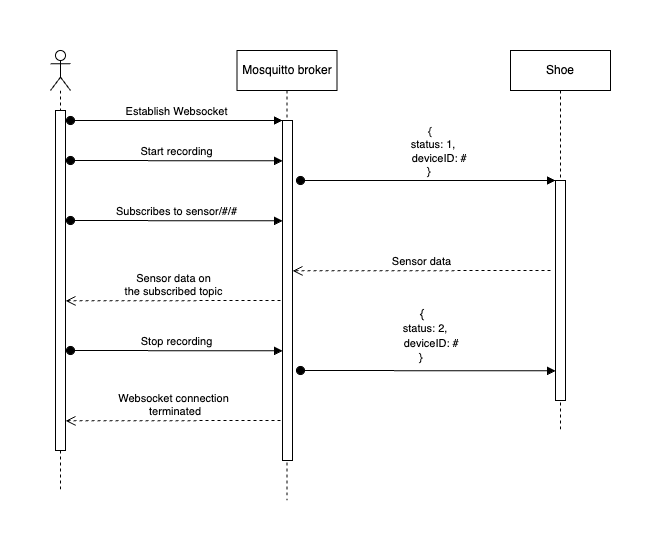

The diagram above was exported from draw.io. Its source (the exported page's mxGraphModel, read from the mxfile embedded in the PNG):
<mxGraphModel dx="1095" dy="663" grid="1" gridSize="10" guides="1" tooltips="1" connect="1" arrows="1" fold="1" page="1" pageScale="1" pageWidth="827" pageHeight="1169" math="0" shadow="0">
  <root>
    <mxCell id="0" />
    <mxCell id="1" parent="0" />
    <mxCell id="2" value="" style="shape=umlLifeline;perimeter=lifelinePerimeter;whiteSpace=wrap;html=1;container=1;dropTarget=0;collapsible=0;recursiveResize=0;outlineConnect=0;portConstraint=eastwest;newEdgeStyle={&quot;edgeStyle&quot;:&quot;elbowEdgeStyle&quot;,&quot;elbow&quot;:&quot;vertical&quot;,&quot;curved&quot;:0,&quot;rounded&quot;:0};participant=umlActor;" vertex="1" parent="1">
      <mxGeometry x="110" y="1310" width="20" height="440" as="geometry" />
    </mxCell>
    <mxCell id="3" value="" style="html=1;points=[];perimeter=orthogonalPerimeter;outlineConnect=0;targetShapes=umlLifeline;portConstraint=eastwest;newEdgeStyle={&quot;edgeStyle&quot;:&quot;elbowEdgeStyle&quot;,&quot;elbow&quot;:&quot;vertical&quot;,&quot;curved&quot;:0,&quot;rounded&quot;:0};" vertex="1" parent="2">
      <mxGeometry x="5" y="60" width="10" height="340" as="geometry" />
    </mxCell>
    <mxCell id="4" value="Mosquitto broker" style="shape=umlLifeline;perimeter=lifelinePerimeter;whiteSpace=wrap;html=1;container=1;dropTarget=0;collapsible=0;recursiveResize=0;outlineConnect=0;portConstraint=eastwest;newEdgeStyle={&quot;edgeStyle&quot;:&quot;elbowEdgeStyle&quot;,&quot;elbow&quot;:&quot;vertical&quot;,&quot;curved&quot;:0,&quot;rounded&quot;:0};" vertex="1" parent="1">
      <mxGeometry x="296.5" y="1310" width="100" height="450" as="geometry" />
    </mxCell>
    <mxCell id="5" value="" style="html=1;points=[];perimeter=orthogonalPerimeter;outlineConnect=0;targetShapes=umlLifeline;portConstraint=eastwest;newEdgeStyle={&quot;edgeStyle&quot;:&quot;elbowEdgeStyle&quot;,&quot;elbow&quot;:&quot;vertical&quot;,&quot;curved&quot;:0,&quot;rounded&quot;:0};" vertex="1" parent="4">
      <mxGeometry x="45.5" y="70" width="10" height="340" as="geometry" />
    </mxCell>
    <mxCell id="6" value="Shoe" style="shape=umlLifeline;perimeter=lifelinePerimeter;whiteSpace=wrap;html=1;container=1;dropTarget=0;collapsible=0;recursiveResize=0;outlineConnect=0;portConstraint=eastwest;newEdgeStyle={&quot;edgeStyle&quot;:&quot;elbowEdgeStyle&quot;,&quot;elbow&quot;:&quot;vertical&quot;,&quot;curved&quot;:0,&quot;rounded&quot;:0};" vertex="1" parent="1">
      <mxGeometry x="570" y="1310" width="100" height="380" as="geometry" />
    </mxCell>
    <mxCell id="7" value="" style="html=1;points=[];perimeter=orthogonalPerimeter;outlineConnect=0;targetShapes=umlLifeline;portConstraint=eastwest;newEdgeStyle={&quot;edgeStyle&quot;:&quot;elbowEdgeStyle&quot;,&quot;elbow&quot;:&quot;vertical&quot;,&quot;curved&quot;:0,&quot;rounded&quot;:0};" vertex="1" parent="6">
      <mxGeometry x="45" y="130" width="10" height="220" as="geometry" />
    </mxCell>
    <mxCell id="8" value="Establish Websocket" style="html=1;verticalAlign=bottom;startArrow=oval;endArrow=block;startSize=8;edgeStyle=elbowEdgeStyle;elbow=vertical;curved=0;rounded=0;" edge="1" target="5" parent="1">
      <mxGeometry relative="1" as="geometry">
        <mxPoint x="130" y="1380" as="sourcePoint" />
        <Array as="points">
          <mxPoint x="220" y="1380" />
        </Array>
      </mxGeometry>
    </mxCell>
    <mxCell id="9" value="Start recording" style="html=1;verticalAlign=bottom;startArrow=oval;startFill=1;endArrow=block;startSize=8;edgeStyle=elbowEdgeStyle;elbow=vertical;curved=0;rounded=0;" edge="1" target="5" parent="1">
      <mxGeometry x="-0.0026" width="60" relative="1" as="geometry">
        <mxPoint x="130" y="1420" as="sourcePoint" />
        <mxPoint x="340" y="1420" as="targetPoint" />
        <mxPoint as="offset" />
      </mxGeometry>
    </mxCell>
    <mxCell id="10" value="&amp;nbsp;{&lt;br&gt;&amp;nbsp; &amp;nbsp;status: 1,&lt;br&gt;&amp;nbsp; &amp;nbsp; &amp;nbsp; &amp;nbsp;deviceID: #&lt;br&gt;}" style="html=1;verticalAlign=bottom;startArrow=oval;endArrow=block;startSize=8;edgeStyle=elbowEdgeStyle;elbow=vertical;curved=0;rounded=0;" edge="1" target="7" parent="1">
      <mxGeometry x="-0.0013" relative="1" as="geometry">
        <mxPoint x="360" y="1440" as="sourcePoint" />
        <Array as="points">
          <mxPoint x="490" y="1440" />
        </Array>
        <mxPoint as="offset" />
      </mxGeometry>
    </mxCell>
    <mxCell id="11" value="Subscribes to sensor/#/#" style="html=1;verticalAlign=bottom;startArrow=oval;startFill=1;endArrow=block;startSize=8;edgeStyle=elbowEdgeStyle;elbow=vertical;curved=0;rounded=0;" edge="1" target="5" parent="1">
      <mxGeometry width="60" relative="1" as="geometry">
        <mxPoint x="130" y="1480" as="sourcePoint" />
        <mxPoint x="190" y="1480" as="targetPoint" />
      </mxGeometry>
    </mxCell>
    <mxCell id="12" value="Sensor data" style="html=1;verticalAlign=bottom;endArrow=open;dashed=1;endSize=8;edgeStyle=elbowEdgeStyle;elbow=vertical;curved=0;rounded=0;" edge="1" target="5" parent="1">
      <mxGeometry relative="1" as="geometry">
        <mxPoint x="610" y="1530" as="sourcePoint" />
        <mxPoint x="530" y="1530" as="targetPoint" />
      </mxGeometry>
    </mxCell>
    <mxCell id="13" value="Sensor data on &lt;br&gt;the subscribed topic" style="html=1;verticalAlign=bottom;endArrow=open;dashed=1;endSize=8;edgeStyle=elbowEdgeStyle;elbow=vertical;curved=0;rounded=0;" edge="1" target="3" parent="1">
      <mxGeometry x="-0.0006" relative="1" as="geometry">
        <mxPoint x="340" y="1560" as="sourcePoint" />
        <mxPoint x="260" y="1560" as="targetPoint" />
        <mxPoint as="offset" />
      </mxGeometry>
    </mxCell>
    <mxCell id="14" value="Stop recording" style="html=1;verticalAlign=bottom;startArrow=oval;startFill=1;endArrow=block;startSize=8;edgeStyle=elbowEdgeStyle;elbow=vertical;curved=0;rounded=0;" edge="1" target="5" parent="1">
      <mxGeometry width="60" relative="1" as="geometry">
        <mxPoint x="130" y="1610" as="sourcePoint" />
        <mxPoint x="190" y="1610" as="targetPoint" />
      </mxGeometry>
    </mxCell>
    <mxCell id="15" value="" style="html=1;verticalAlign=bottom;startArrow=oval;startFill=1;endArrow=block;startSize=8;edgeStyle=elbowEdgeStyle;elbow=vertical;curved=0;rounded=0;" edge="1" target="7" parent="1">
      <mxGeometry width="60" relative="1" as="geometry">
        <mxPoint x="360" y="1630" as="sourcePoint" />
        <mxPoint x="610" y="1630" as="targetPoint" />
      </mxGeometry>
    </mxCell>
    <mxCell id="16" value="&amp;nbsp;{&lt;br style=&quot;border-color: var(--border-color); font-size: 11px;&quot;&gt;&lt;span style=&quot;font-size: 11px; background-color: rgb(255, 255, 255);&quot;&gt;&amp;nbsp; &amp;nbsp;status: 2,&lt;/span&gt;&lt;br style=&quot;border-color: var(--border-color); font-size: 11px;&quot;&gt;&lt;span style=&quot;font-size: 11px; background-color: rgb(255, 255, 255);&quot;&gt;&amp;nbsp; &amp;nbsp; &amp;nbsp; &amp;nbsp;deviceID: #&lt;/span&gt;&lt;br style=&quot;border-color: var(--border-color); font-size: 11px;&quot;&gt;&lt;span style=&quot;font-size: 11px; background-color: rgb(255, 255, 255);&quot;&gt;}&lt;/span&gt;" style="text;html=1;align=center;verticalAlign=middle;resizable=0;points=[];autosize=1;strokeColor=none;fillColor=none;" vertex="1" parent="1">
      <mxGeometry x="430" y="1560" width="100" height="70" as="geometry" />
    </mxCell>
    <mxCell id="17" value="Websocket connection&lt;br&gt;&amp;nbsp;terminated" style="html=1;verticalAlign=bottom;endArrow=open;dashed=1;endSize=8;edgeStyle=elbowEdgeStyle;elbow=vertical;curved=0;rounded=0;" edge="1" target="3" parent="1">
      <mxGeometry relative="1" as="geometry">
        <mxPoint x="340" y="1680" as="sourcePoint" />
        <mxPoint x="260" y="1680" as="targetPoint" />
      </mxGeometry>
    </mxCell>
  </root>
</mxGraphModel>